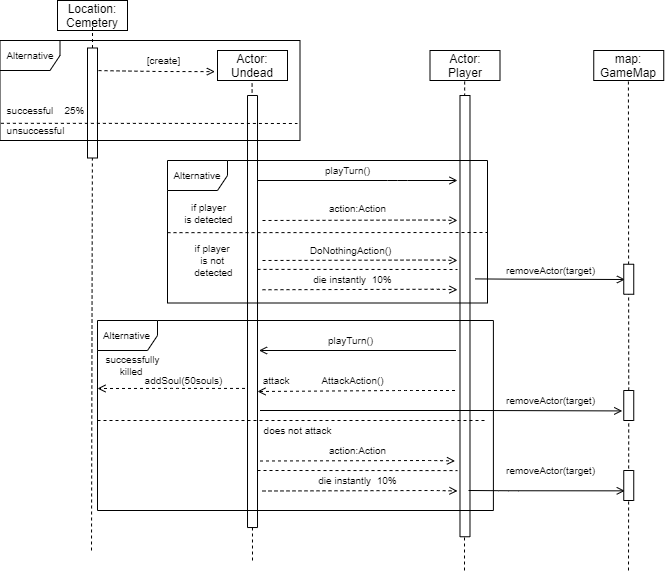

The diagram above was exported from draw.io. Its source (the exported page's mxGraphModel, read from the mxfile embedded in the PNG):
<mxGraphModel dx="920" dy="551" grid="1" gridSize="10" guides="1" tooltips="1" connect="1" arrows="1" fold="1" page="1" pageScale="1" pageWidth="850" pageHeight="1100" math="0" shadow="0">
  <root>
    <mxCell id="0" />
    <mxCell id="1" parent="0" />
    <mxCell id="roJ3kvLyul8IDpeWl8Am-2" value="Location:&lt;br&gt;Cemetery" style="whiteSpace=wrap;html=1;" parent="1" vertex="1">
      <mxGeometry x="90" y="110" width="70" height="30" as="geometry" />
    </mxCell>
    <mxCell id="roJ3kvLyul8IDpeWl8Am-3" value="" style="endArrow=none;dashed=1;html=1;fontSize=10;" parent="1" source="roJ3kvLyul8IDpeWl8Am-9" edge="1">
      <mxGeometry width="50" height="50" relative="1" as="geometry">
        <mxPoint x="125" y="431.33331298828125" as="sourcePoint" />
        <mxPoint x="125" y="130" as="targetPoint" />
      </mxGeometry>
    </mxCell>
    <mxCell id="roJ3kvLyul8IDpeWl8Am-4" value="Actor:&lt;br&gt;Undead" style="whiteSpace=wrap;html=1;" parent="1" vertex="1">
      <mxGeometry x="250" y="160" width="70" height="30" as="geometry" />
    </mxCell>
    <mxCell id="roJ3kvLyul8IDpeWl8Am-6" value="" style="endArrow=open;html=1;dashed=1;endFill=0;entryX=-0.037;entryY=0.704;entryDx=0;entryDy=0;entryPerimeter=0;" parent="1" target="roJ3kvLyul8IDpeWl8Am-4" edge="1">
      <mxGeometry width="50" height="50" relative="1" as="geometry">
        <mxPoint x="125" y="180" as="sourcePoint" />
        <mxPoint x="240" y="183" as="targetPoint" />
        <Array as="points">
          <mxPoint x="190" y="181" />
        </Array>
      </mxGeometry>
    </mxCell>
    <mxCell id="roJ3kvLyul8IDpeWl8Am-8" value="[create]" style="text;html=1;align=center;verticalAlign=middle;resizable=0;points=[];autosize=1;strokeColor=none;fillColor=none;fontSize=10;" parent="1" vertex="1">
      <mxGeometry x="171.25" y="160" width="50" height="20" as="geometry" />
    </mxCell>
    <mxCell id="roJ3kvLyul8IDpeWl8Am-9" value="" style="rounded=0;whiteSpace=wrap;html=1;rotation=90;" parent="1" vertex="1">
      <mxGeometry x="70" y="207.5" width="110" height="10" as="geometry" />
    </mxCell>
    <mxCell id="roJ3kvLyul8IDpeWl8Am-10" value="" style="endArrow=none;dashed=1;html=1;fontSize=10;" parent="1" target="roJ3kvLyul8IDpeWl8Am-9" edge="1">
      <mxGeometry width="50" height="50" relative="1" as="geometry">
        <mxPoint x="124" y="660" as="sourcePoint" />
        <mxPoint x="125" y="130" as="targetPoint" />
      </mxGeometry>
    </mxCell>
    <mxCell id="roJ3kvLyul8IDpeWl8Am-15" value="successful&amp;nbsp; &amp;nbsp; 25%" style="text;html=1;align=center;verticalAlign=middle;resizable=0;points=[];autosize=1;strokeColor=none;fillColor=none;fontSize=10;" parent="1" vertex="1">
      <mxGeometry x="32.5" y="210" width="90" height="20" as="geometry" />
    </mxCell>
    <mxCell id="roJ3kvLyul8IDpeWl8Am-17" value="" style="endArrow=none;dashed=1;html=1;fontSize=10;startArrow=none;" parent="1" edge="1">
      <mxGeometry width="50" height="50" relative="1" as="geometry">
        <mxPoint x="337.5" y="200" as="sourcePoint" />
        <mxPoint x="337.5" y="200" as="targetPoint" />
      </mxGeometry>
    </mxCell>
    <mxCell id="roJ3kvLyul8IDpeWl8Am-18" value="unsuccessful" style="text;html=1;align=center;verticalAlign=middle;resizable=0;points=[];autosize=1;strokeColor=none;fillColor=none;fontSize=10;" parent="1" vertex="1">
      <mxGeometry x="32.5" y="230" width="70" height="20" as="geometry" />
    </mxCell>
    <mxCell id="roJ3kvLyul8IDpeWl8Am-19" value="Actor:&lt;br style=&quot;font-size: 12px;&quot;&gt;Player" style="whiteSpace=wrap;html=1;fontSize=12;" parent="1" vertex="1">
      <mxGeometry x="462.5" y="160" width="70" height="30" as="geometry" />
    </mxCell>
    <mxCell id="roJ3kvLyul8IDpeWl8Am-27" value="" style="endArrow=none;dashed=1;html=1;fontSize=12;" parent="1" edge="1">
      <mxGeometry width="50" height="50" relative="1" as="geometry">
        <mxPoint x="285" y="670" as="sourcePoint" />
        <mxPoint x="284.58" y="190" as="targetPoint" />
      </mxGeometry>
    </mxCell>
    <mxCell id="roJ3kvLyul8IDpeWl8Am-28" value="" style="rounded=0;whiteSpace=wrap;html=1;rotation=90;" parent="1" vertex="1">
      <mxGeometry x="68.98" y="416.02" width="432.05" height="10" as="geometry" />
    </mxCell>
    <mxCell id="roJ3kvLyul8IDpeWl8Am-30" value="Alternative" style="shape=umlFrame;whiteSpace=wrap;html=1;fontSize=10;" parent="1" vertex="1">
      <mxGeometry x="32.5" y="150" width="300" height="100" as="geometry" />
    </mxCell>
    <mxCell id="roJ3kvLyul8IDpeWl8Am-32" value="" style="endArrow=none;dashed=1;html=1;fontSize=12;exitX=0.003;exitY=0.828;exitDx=0;exitDy=0;exitPerimeter=0;" parent="1" edge="1" source="roJ3kvLyul8IDpeWl8Am-30">
      <mxGeometry width="50" height="50" relative="1" as="geometry">
        <mxPoint x="31.25" y="200" as="sourcePoint" />
        <mxPoint x="330" y="233" as="targetPoint" />
      </mxGeometry>
    </mxCell>
    <mxCell id="roJ3kvLyul8IDpeWl8Am-35" value="" style="endArrow=open;html=1;dashed=1;endFill=0;" parent="1" edge="1">
      <mxGeometry width="50" height="50" relative="1" as="geometry">
        <mxPoint x="295" y="330" as="sourcePoint" />
        <mxPoint x="490" y="330" as="targetPoint" />
        <Array as="points">
          <mxPoint x="469.93" y="329.5" />
        </Array>
      </mxGeometry>
    </mxCell>
    <mxCell id="roJ3kvLyul8IDpeWl8Am-36" value="action:Action" style="text;html=1;align=center;verticalAlign=middle;resizable=0;points=[];autosize=1;strokeColor=none;fillColor=none;fontSize=10;" parent="1" vertex="1">
      <mxGeometry x="355" y="307.5" width="70" height="20" as="geometry" />
    </mxCell>
    <mxCell id="roJ3kvLyul8IDpeWl8Am-39" value="attack&amp;nbsp;" style="text;html=1;align=center;verticalAlign=middle;resizable=0;points=[];autosize=1;strokeColor=none;fillColor=none;fontSize=10;" parent="1" vertex="1">
      <mxGeometry x="290" y="480" width="40" height="20" as="geometry" />
    </mxCell>
    <mxCell id="PpFgWqK3w1FqPkBs8D3V-6" value="" style="endArrow=open;html=1;fontSize=10;endFill=0;" edge="1" parent="1">
      <mxGeometry width="50" height="50" relative="1" as="geometry">
        <mxPoint x="290" y="290" as="sourcePoint" />
        <mxPoint x="490" y="290" as="targetPoint" />
        <Array as="points">
          <mxPoint x="430" y="290" />
        </Array>
      </mxGeometry>
    </mxCell>
    <mxCell id="PpFgWqK3w1FqPkBs8D3V-7" value="playTurn()" style="text;html=1;align=center;verticalAlign=middle;resizable=0;points=[];autosize=1;strokeColor=none;fillColor=none;fontSize=10;" vertex="1" parent="1">
      <mxGeometry x="350" y="270" width="60" height="20" as="geometry" />
    </mxCell>
    <mxCell id="PpFgWqK3w1FqPkBs8D3V-8" value="if player&lt;br&gt;is detected" style="text;html=1;align=center;verticalAlign=middle;resizable=0;points=[];autosize=1;strokeColor=none;fillColor=none;fontSize=10;" vertex="1" parent="1">
      <mxGeometry x="211.25" y="307.5" width="60" height="30" as="geometry" />
    </mxCell>
    <mxCell id="PpFgWqK3w1FqPkBs8D3V-9" value="if player &lt;br&gt;is not &lt;br&gt;detected" style="text;html=1;align=center;verticalAlign=middle;resizable=0;points=[];autosize=1;strokeColor=none;fillColor=none;fontSize=10;" vertex="1" parent="1">
      <mxGeometry x="221.25" y="350" width="50" height="40" as="geometry" />
    </mxCell>
    <mxCell id="PpFgWqK3w1FqPkBs8D3V-10" value="&lt;font style=&quot;font-size: 10px&quot;&gt;DoNothingAction&lt;/font&gt;()" style="text;html=1;align=center;verticalAlign=middle;resizable=0;points=[];autosize=1;strokeColor=none;fillColor=none;fontSize=10;" vertex="1" parent="1">
      <mxGeometry x="332.5" y="350" width="100" height="20" as="geometry" />
    </mxCell>
    <mxCell id="PpFgWqK3w1FqPkBs8D3V-12" value="" style="endArrow=open;html=1;dashed=1;endFill=0;" edge="1" parent="1">
      <mxGeometry width="50" height="50" relative="1" as="geometry">
        <mxPoint x="295" y="370" as="sourcePoint" />
        <mxPoint x="490" y="370" as="targetPoint" />
        <Array as="points">
          <mxPoint x="469.93" y="369.5" />
        </Array>
      </mxGeometry>
    </mxCell>
    <mxCell id="PpFgWqK3w1FqPkBs8D3V-14" value="" style="endArrow=none;dashed=1;html=1;fontSize=12;" edge="1" parent="1">
      <mxGeometry width="50" height="50" relative="1" as="geometry">
        <mxPoint x="497" y="680" as="sourcePoint" />
        <mxPoint x="497.16" y="190" as="targetPoint" />
      </mxGeometry>
    </mxCell>
    <mxCell id="PpFgWqK3w1FqPkBs8D3V-15" value="" style="rounded=0;whiteSpace=wrap;html=1;rotation=90;" vertex="1" parent="1">
      <mxGeometry x="276.87" y="420.63" width="441.25" height="10" as="geometry" />
    </mxCell>
    <mxCell id="PpFgWqK3w1FqPkBs8D3V-16" value="" style="endArrow=none;dashed=1;html=1;fontSize=12;exitX=0.003;exitY=0.828;exitDx=0;exitDy=0;exitPerimeter=0;" edge="1" parent="1">
      <mxGeometry width="50" height="50" relative="1" as="geometry">
        <mxPoint x="200" y="342.15999999999997" as="sourcePoint" />
        <mxPoint x="520" y="342" as="targetPoint" />
      </mxGeometry>
    </mxCell>
    <mxCell id="PpFgWqK3w1FqPkBs8D3V-17" value="Alternative" style="shape=umlFrame;whiteSpace=wrap;html=1;fontSize=10;" vertex="1" parent="1">
      <mxGeometry x="200" y="270" width="320" height="142.5" as="geometry" />
    </mxCell>
    <mxCell id="PpFgWqK3w1FqPkBs8D3V-18" value="" style="endArrow=open;html=1;fontSize=10;endFill=0;" edge="1" parent="1">
      <mxGeometry width="50" height="50" relative="1" as="geometry">
        <mxPoint x="488.5" y="460" as="sourcePoint" />
        <mxPoint x="291.5" y="460" as="targetPoint" />
        <Array as="points">
          <mxPoint x="428.5" y="460" />
        </Array>
      </mxGeometry>
    </mxCell>
    <mxCell id="PpFgWqK3w1FqPkBs8D3V-19" value="playTurn()" style="text;html=1;align=center;verticalAlign=middle;resizable=0;points=[];autosize=1;strokeColor=none;fillColor=none;fontSize=10;" vertex="1" parent="1">
      <mxGeometry x="352.5" y="440" width="60" height="20" as="geometry" />
    </mxCell>
    <mxCell id="PpFgWqK3w1FqPkBs8D3V-21" value="" style="endArrow=open;html=1;dashed=1;endFill=0;" edge="1" parent="1">
      <mxGeometry width="50" height="50" relative="1" as="geometry">
        <mxPoint x="487.5" y="500" as="sourcePoint" />
        <mxPoint x="290" y="501" as="targetPoint" />
        <Array as="points">
          <mxPoint x="434.93" y="500" />
        </Array>
      </mxGeometry>
    </mxCell>
    <mxCell id="PpFgWqK3w1FqPkBs8D3V-23" value="AttackAction()" style="text;html=1;align=center;verticalAlign=middle;resizable=0;points=[];autosize=1;strokeColor=none;fillColor=none;fontSize=10;" vertex="1" parent="1">
      <mxGeometry x="345" y="480" width="80" height="20" as="geometry" />
    </mxCell>
    <mxCell id="PpFgWqK3w1FqPkBs8D3V-24" value="" style="endArrow=open;html=1;dashed=1;endFill=0;" edge="1" parent="1">
      <mxGeometry width="50" height="50" relative="1" as="geometry">
        <mxPoint x="277.5" y="497.93" as="sourcePoint" />
        <mxPoint x="130" y="498" as="targetPoint" />
        <Array as="points">
          <mxPoint x="202.43" y="497.93" />
        </Array>
      </mxGeometry>
    </mxCell>
    <mxCell id="PpFgWqK3w1FqPkBs8D3V-25" value="does not attack" style="text;html=1;align=center;verticalAlign=middle;resizable=0;points=[];autosize=1;strokeColor=none;fillColor=none;fontSize=10;" vertex="1" parent="1">
      <mxGeometry x="290" y="530" width="80" height="20" as="geometry" />
    </mxCell>
    <mxCell id="PpFgWqK3w1FqPkBs8D3V-27" value="Alternative" style="shape=umlFrame;whiteSpace=wrap;html=1;fontSize=10;" vertex="1" parent="1">
      <mxGeometry x="130" y="430" width="395.9" height="190" as="geometry" />
    </mxCell>
    <mxCell id="PpFgWqK3w1FqPkBs8D3V-28" value="" style="endArrow=none;dashed=1;html=1;fontSize=12;" edge="1" parent="1">
      <mxGeometry width="50" height="50" relative="1" as="geometry">
        <mxPoint x="130" y="530" as="sourcePoint" />
        <mxPoint x="520" y="530" as="targetPoint" />
      </mxGeometry>
    </mxCell>
    <mxCell id="PpFgWqK3w1FqPkBs8D3V-30" value="&lt;font style=&quot;font-size: 12px&quot;&gt;map:&lt;br&gt;GameM&lt;/font&gt;&lt;font style=&quot;font-size: 12px&quot;&gt;ap&lt;/font&gt;" style="whiteSpace=wrap;html=1;fontSize=10;" vertex="1" parent="1">
      <mxGeometry x="626.25" y="160" width="70" height="30" as="geometry" />
    </mxCell>
    <mxCell id="PpFgWqK3w1FqPkBs8D3V-31" value="" style="endArrow=none;dashed=1;html=1;fontSize=12;startArrow=none;" edge="1" parent="1" source="PpFgWqK3w1FqPkBs8D3V-32">
      <mxGeometry width="50" height="50" relative="1" as="geometry">
        <mxPoint x="660.75" y="630" as="sourcePoint" />
        <mxPoint x="660.9100000000001" y="190" as="targetPoint" />
      </mxGeometry>
    </mxCell>
    <mxCell id="PpFgWqK3w1FqPkBs8D3V-32" value="" style="rounded=0;whiteSpace=wrap;html=1;rotation=90;" vertex="1" parent="1">
      <mxGeometry x="646.25" y="510" width="30" height="10" as="geometry" />
    </mxCell>
    <mxCell id="PpFgWqK3w1FqPkBs8D3V-33" value="" style="endArrow=none;dashed=1;html=1;fontSize=12;" edge="1" parent="1" target="PpFgWqK3w1FqPkBs8D3V-32">
      <mxGeometry width="50" height="50" relative="1" as="geometry">
        <mxPoint x="661" y="680" as="sourcePoint" />
        <mxPoint x="660.9100000000001" y="190" as="targetPoint" />
      </mxGeometry>
    </mxCell>
    <mxCell id="PpFgWqK3w1FqPkBs8D3V-35" value="removeActor(target)" style="text;html=1;align=center;verticalAlign=middle;resizable=0;points=[];autosize=1;strokeColor=none;fillColor=none;fontSize=10;" vertex="1" parent="1">
      <mxGeometry x="532.5" y="500" width="100" height="20" as="geometry" />
    </mxCell>
    <mxCell id="PpFgWqK3w1FqPkBs8D3V-43" value="addSoul(50souls)" style="text;html=1;align=center;verticalAlign=middle;resizable=0;points=[];autosize=1;strokeColor=none;fillColor=none;fontSize=10;" vertex="1" parent="1">
      <mxGeometry x="171.25" y="480" width="90" height="20" as="geometry" />
    </mxCell>
    <mxCell id="PpFgWqK3w1FqPkBs8D3V-48" value="die instantly&amp;nbsp; 10%" style="text;html=1;align=center;verticalAlign=middle;resizable=0;points=[];autosize=1;strokeColor=none;fillColor=none;fontSize=10;" vertex="1" parent="1">
      <mxGeometry x="340" y="378.75" width="90" height="20" as="geometry" />
    </mxCell>
    <mxCell id="PpFgWqK3w1FqPkBs8D3V-49" value="" style="endArrow=open;html=1;dashed=1;endFill=0;" edge="1" parent="1">
      <mxGeometry width="50" height="50" relative="1" as="geometry">
        <mxPoint x="295" y="399.25" as="sourcePoint" />
        <mxPoint x="490" y="399.25" as="targetPoint" />
        <Array as="points">
          <mxPoint x="469.93000000000006" y="398.75" />
        </Array>
      </mxGeometry>
    </mxCell>
    <mxCell id="PpFgWqK3w1FqPkBs8D3V-53" value="" style="endArrow=none;dashed=1;html=1;fontSize=12;exitX=0.003;exitY=0.828;exitDx=0;exitDy=0;exitPerimeter=0;" edge="1" parent="1">
      <mxGeometry width="50" height="50" relative="1" as="geometry">
        <mxPoint x="290" y="378.90999999999997" as="sourcePoint" />
        <mxPoint x="490" y="379" as="targetPoint" />
      </mxGeometry>
    </mxCell>
    <mxCell id="PpFgWqK3w1FqPkBs8D3V-54" value="" style="endArrow=open;html=1;endFill=0;entryX=0.681;entryY=1.147;entryDx=0;entryDy=0;entryPerimeter=0;" edge="1" parent="1" target="PpFgWqK3w1FqPkBs8D3V-32">
      <mxGeometry width="50" height="50" relative="1" as="geometry">
        <mxPoint x="292.5" y="520" as="sourcePoint" />
        <mxPoint x="650" y="520" as="targetPoint" />
        <Array as="points">
          <mxPoint x="512.5" y="520" />
        </Array>
      </mxGeometry>
    </mxCell>
    <mxCell id="PpFgWqK3w1FqPkBs8D3V-55" value="" style="endArrow=open;html=1;endFill=0;" edge="1" parent="1">
      <mxGeometry width="50" height="50" relative="1" as="geometry">
        <mxPoint x="507.5" y="388.41" as="sourcePoint" />
        <mxPoint x="657.5" y="389" as="targetPoint" />
        <Array as="points">
          <mxPoint x="547.5" y="388.66" />
        </Array>
      </mxGeometry>
    </mxCell>
    <mxCell id="PpFgWqK3w1FqPkBs8D3V-59" value="" style="rounded=0;whiteSpace=wrap;html=1;rotation=90;" vertex="1" parent="1">
      <mxGeometry x="646.25" y="383.75" width="30" height="10" as="geometry" />
    </mxCell>
    <mxCell id="PpFgWqK3w1FqPkBs8D3V-60" value="removeActor(target)" style="text;html=1;align=center;verticalAlign=middle;resizable=0;points=[];autosize=1;strokeColor=none;fillColor=none;fontSize=10;" vertex="1" parent="1">
      <mxGeometry x="532.5" y="370" width="100" height="20" as="geometry" />
    </mxCell>
    <mxCell id="PpFgWqK3w1FqPkBs8D3V-61" value="action:Action" style="text;html=1;align=center;verticalAlign=middle;resizable=0;points=[];autosize=1;strokeColor=none;fillColor=none;fontSize=10;" vertex="1" parent="1">
      <mxGeometry x="355" y="550" width="70" height="20" as="geometry" />
    </mxCell>
    <mxCell id="PpFgWqK3w1FqPkBs8D3V-62" value="" style="endArrow=open;html=1;dashed=1;endFill=0;" edge="1" parent="1">
      <mxGeometry width="50" height="50" relative="1" as="geometry">
        <mxPoint x="292.5" y="570.5" as="sourcePoint" />
        <mxPoint x="487.5" y="570.5" as="targetPoint" />
        <Array as="points">
          <mxPoint x="467.43" y="570" />
        </Array>
      </mxGeometry>
    </mxCell>
    <mxCell id="PpFgWqK3w1FqPkBs8D3V-68" value="successfully&lt;br&gt;killed&amp;nbsp;" style="text;html=1;align=center;verticalAlign=middle;resizable=0;points=[];autosize=1;strokeColor=none;fillColor=none;fontSize=10;" vertex="1" parent="1">
      <mxGeometry x="130" y="460" width="70" height="30" as="geometry" />
    </mxCell>
    <mxCell id="PpFgWqK3w1FqPkBs8D3V-69" value="" style="endArrow=none;dashed=1;html=1;fontSize=12;exitX=0.003;exitY=0.828;exitDx=0;exitDy=0;exitPerimeter=0;" edge="1" parent="1">
      <mxGeometry width="50" height="50" relative="1" as="geometry">
        <mxPoint x="290.0000000000002" y="580" as="sourcePoint" />
        <mxPoint x="490.0000000000002" y="580.09" as="targetPoint" />
      </mxGeometry>
    </mxCell>
    <mxCell id="PpFgWqK3w1FqPkBs8D3V-70" value="die instantly&amp;nbsp; 10%" style="text;html=1;align=center;verticalAlign=middle;resizable=0;points=[];autosize=1;strokeColor=none;fillColor=none;fontSize=10;" vertex="1" parent="1">
      <mxGeometry x="345" y="580" width="90" height="20" as="geometry" />
    </mxCell>
    <mxCell id="PpFgWqK3w1FqPkBs8D3V-71" value="" style="endArrow=open;html=1;dashed=1;endFill=0;" edge="1" parent="1">
      <mxGeometry width="50" height="50" relative="1" as="geometry">
        <mxPoint x="295.0000000000002" y="600.5" as="sourcePoint" />
        <mxPoint x="490.0000000000002" y="600.5" as="targetPoint" />
        <Array as="points">
          <mxPoint x="469.93000000000006" y="600" />
        </Array>
      </mxGeometry>
    </mxCell>
    <mxCell id="PpFgWqK3w1FqPkBs8D3V-72" value="removeActor(target)" style="text;html=1;align=center;verticalAlign=middle;resizable=0;points=[];autosize=1;strokeColor=none;fillColor=none;fontSize=10;" vertex="1" parent="1">
      <mxGeometry x="532.5" y="570" width="100" height="20" as="geometry" />
    </mxCell>
    <mxCell id="PpFgWqK3w1FqPkBs8D3V-73" value="" style="endArrow=open;html=1;endFill=0;entryX=0.5;entryY=1;entryDx=0;entryDy=0;" edge="1" parent="1">
      <mxGeometry width="50" height="50" relative="1" as="geometry">
        <mxPoint x="501.03" y="600.0000000000001" as="sourcePoint" />
        <mxPoint x="657.28" y="600.34" as="targetPoint" />
        <Array as="points">
          <mxPoint x="541.03" y="600.25" />
        </Array>
      </mxGeometry>
    </mxCell>
    <mxCell id="PpFgWqK3w1FqPkBs8D3V-74" value="" style="rounded=0;whiteSpace=wrap;html=1;rotation=90;" vertex="1" parent="1">
      <mxGeometry x="646.25" y="590" width="30" height="10" as="geometry" />
    </mxCell>
  </root>
</mxGraphModel>